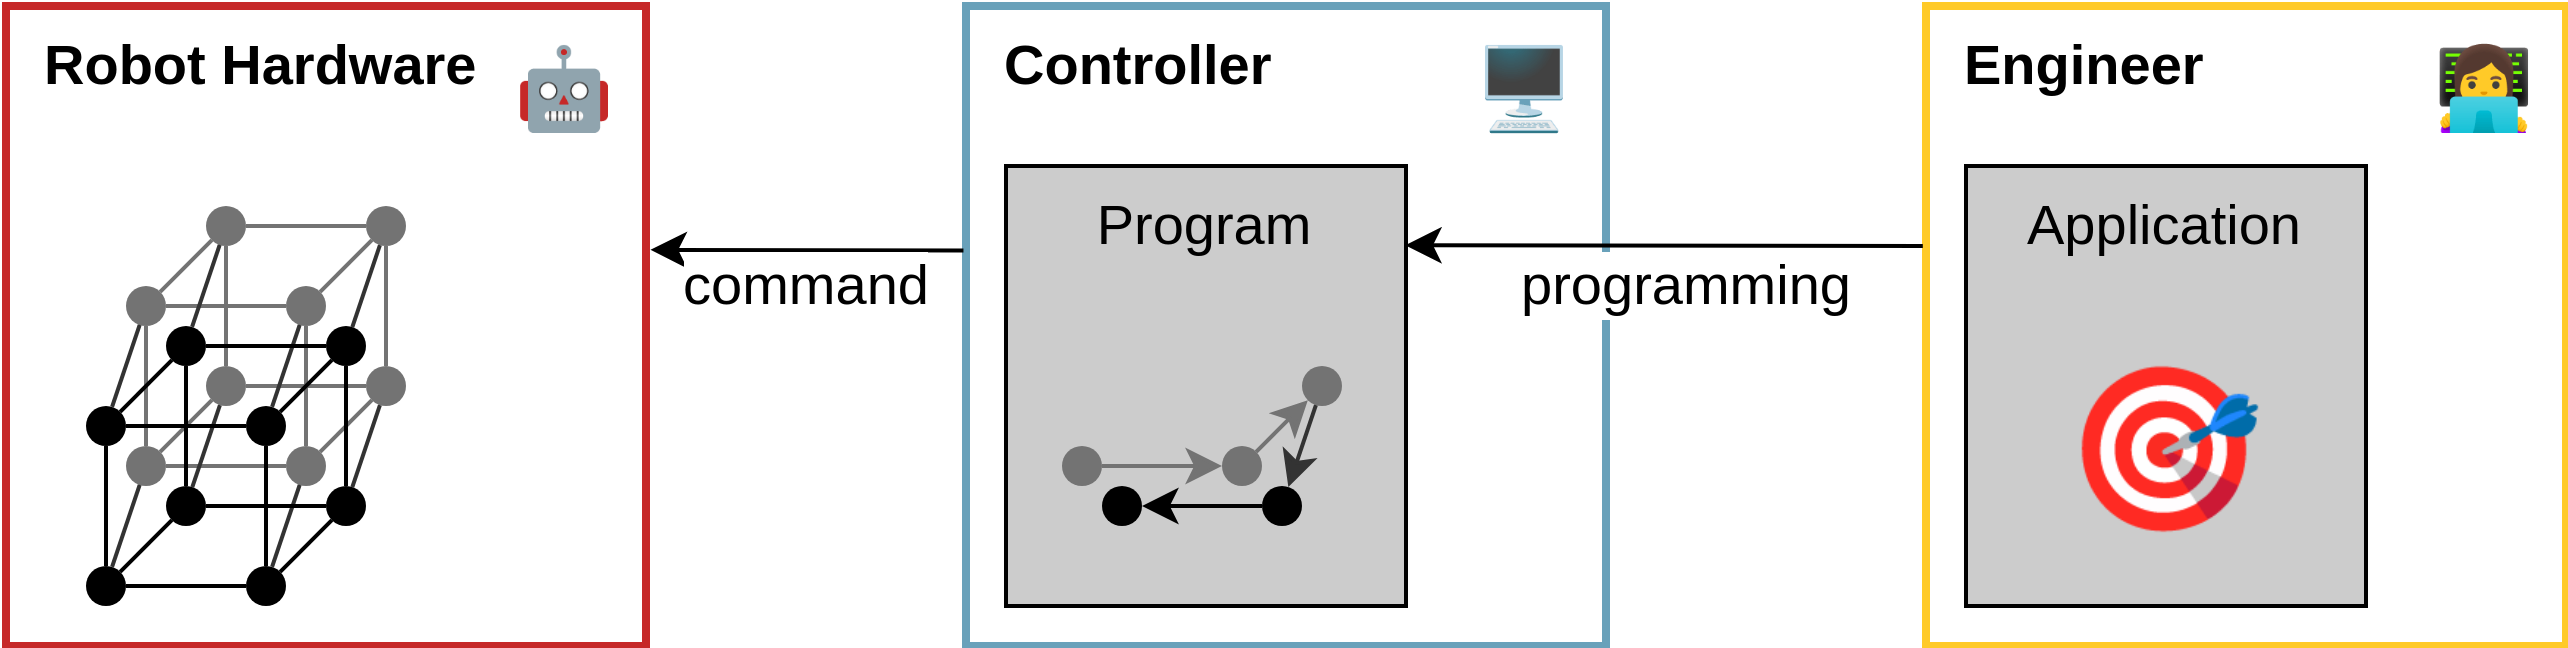

The diagram above was exported from draw.io. Its source (the exported page's mxGraphModel, read from the mxfile embedded in the PNG):
<mxGraphModel dx="1558" dy="1303" grid="1" gridSize="10" guides="1" tooltips="1" connect="1" arrows="1" fold="1" page="1" pageScale="1" pageWidth="300" pageHeight="300" background="#ffffff" math="0" shadow="0">
  <root>
    <mxCell id="0" />
    <mxCell id="1" parent="0" />
    <mxCell id="2" value="Robot Hardware" style="whiteSpace=wrap;html=1;fontFamily=Helvetica;fontSize=14;fillColor=none;strokeColor=#C62828;verticalAlign=top;align=left;spacingLeft=8;strokeWidth=2;fontStyle=1" parent="1" vertex="1">
      <mxGeometry width="160" height="160" as="geometry" />
    </mxCell>
    <mxCell id="3" value="Controller" style="whiteSpace=wrap;html=1;verticalAlign=top;fontFamily=Helvetica;fontSize=14;fillColor=none;strokeColor=#69A1BA;spacingBottom=14;align=left;spacingLeft=8;fontStyle=1;strokeWidth=2;" parent="1" vertex="1">
      <mxGeometry x="240" width="160" height="160" as="geometry" />
    </mxCell>
    <mxCell id="5" value="Program" style="whiteSpace=wrap;html=1;fontFamily=Helvetica;fontSize=14;fillColor=#CCCCCC;strokeColor=light-dark(#000000, #9577a3);verticalAlign=top;" parent="1" vertex="1">
      <mxGeometry x="250" y="40" width="100" height="110" as="geometry" />
    </mxCell>
    <mxCell id="8" value="command" style="edgeStyle=none;html=1;fontFamily=Helvetica;fontSize=14;exitX=-0.004;exitY=0.382;exitDx=0;exitDy=0;exitPerimeter=0;entryX=1.007;entryY=0.381;entryDx=0;entryDy=0;entryPerimeter=0;" parent="1" source="3" target="2" edge="1">
      <mxGeometry x="0.0057" y="9" relative="1" as="geometry">
        <mxPoint x="220" y="50" as="sourcePoint" />
        <mxPoint x="160" y="60" as="targetPoint" />
        <mxPoint as="offset" />
      </mxGeometry>
    </mxCell>
    <mxCell id="30" value="" style="ellipse;whiteSpace=wrap;html=1;fillColor=#737373;strokeColor=none;" parent="1" vertex="1">
      <mxGeometry x="30" y="70" width="10" height="10" as="geometry" />
    </mxCell>
    <mxCell id="31" value="" style="ellipse;whiteSpace=wrap;html=1;fillColor=#737373;strokeColor=none;" parent="1" vertex="1">
      <mxGeometry x="70" y="70" width="10" height="10" as="geometry" />
    </mxCell>
    <mxCell id="32" value="" style="ellipse;whiteSpace=wrap;html=1;fillColor=#737373;strokeColor=none;" parent="1" vertex="1">
      <mxGeometry x="50" y="90" width="10" height="10" as="geometry" />
    </mxCell>
    <mxCell id="33" value="" style="ellipse;whiteSpace=wrap;html=1;fillColor=#737373;strokeColor=none;" parent="1" vertex="1">
      <mxGeometry x="30" y="110" width="10" height="10" as="geometry" />
    </mxCell>
    <mxCell id="34" value="" style="ellipse;whiteSpace=wrap;html=1;fillColor=#737373;strokeColor=none;" parent="1" vertex="1">
      <mxGeometry x="50" y="50" width="10" height="10" as="geometry" />
    </mxCell>
    <mxCell id="35" value="" style="ellipse;whiteSpace=wrap;html=1;fillColor=#737373;strokeColor=none;" parent="1" vertex="1">
      <mxGeometry x="70" y="110" width="10" height="10" as="geometry" />
    </mxCell>
    <mxCell id="36" value="" style="ellipse;whiteSpace=wrap;html=1;fillColor=#737373;strokeColor=none;" parent="1" vertex="1">
      <mxGeometry x="90" y="50" width="10" height="10" as="geometry" />
    </mxCell>
    <mxCell id="37" value="" style="ellipse;whiteSpace=wrap;html=1;fillColor=#737373;strokeColor=none;" parent="1" vertex="1">
      <mxGeometry x="90" y="90" width="10" height="10" as="geometry" />
    </mxCell>
    <mxCell id="38" value="" style="endArrow=none;html=1;exitX=1;exitY=0;exitDx=0;exitDy=0;entryX=0;entryY=1;entryDx=0;entryDy=0;strokeColor=#737373;" parent="1" source="33" target="32" edge="1">
      <mxGeometry width="50" height="50" relative="1" as="geometry">
        <mxPoint x="130" y="120" as="sourcePoint" />
        <mxPoint x="180" y="70" as="targetPoint" />
      </mxGeometry>
    </mxCell>
    <mxCell id="39" value="" style="endArrow=none;html=1;exitX=1;exitY=0.5;exitDx=0;exitDy=0;entryX=0;entryY=0.5;entryDx=0;entryDy=0;strokeColor=#737373;" parent="1" source="33" target="35" edge="1">
      <mxGeometry width="50" height="50" relative="1" as="geometry">
        <mxPoint x="49" y="121" as="sourcePoint" />
        <mxPoint x="61" y="109" as="targetPoint" />
      </mxGeometry>
    </mxCell>
    <mxCell id="40" value="" style="endArrow=none;html=1;exitX=1;exitY=0;exitDx=0;exitDy=0;entryX=0;entryY=1;entryDx=0;entryDy=0;strokeColor=#737373;" parent="1" source="35" target="37" edge="1">
      <mxGeometry width="50" height="50" relative="1" as="geometry">
        <mxPoint x="59" y="131" as="sourcePoint" />
        <mxPoint x="71" y="119" as="targetPoint" />
      </mxGeometry>
    </mxCell>
    <mxCell id="41" value="" style="endArrow=none;html=1;exitX=1;exitY=0.5;exitDx=0;exitDy=0;entryX=0;entryY=0.5;entryDx=0;entryDy=0;strokeColor=#737373;" parent="1" source="32" target="37" edge="1">
      <mxGeometry width="50" height="50" relative="1" as="geometry">
        <mxPoint x="69" y="141" as="sourcePoint" />
        <mxPoint x="81" y="129" as="targetPoint" />
      </mxGeometry>
    </mxCell>
    <mxCell id="42" value="" style="endArrow=none;html=1;exitX=0.5;exitY=0;exitDx=0;exitDy=0;entryX=0.5;entryY=1;entryDx=0;entryDy=0;strokeColor=#737373;" parent="1" source="33" target="30" edge="1">
      <mxGeometry width="50" height="50" relative="1" as="geometry">
        <mxPoint x="79" y="151" as="sourcePoint" />
        <mxPoint x="91" y="139" as="targetPoint" />
      </mxGeometry>
    </mxCell>
    <mxCell id="43" value="" style="endArrow=none;html=1;exitX=1;exitY=0;exitDx=0;exitDy=0;entryX=0;entryY=1;entryDx=0;entryDy=0;strokeColor=#737373;" parent="1" source="30" target="34" edge="1">
      <mxGeometry width="50" height="50" relative="1" as="geometry">
        <mxPoint x="89" y="161" as="sourcePoint" />
        <mxPoint x="101" y="149" as="targetPoint" />
      </mxGeometry>
    </mxCell>
    <mxCell id="44" value="" style="endArrow=none;html=1;exitX=1;exitY=0.5;exitDx=0;exitDy=0;entryX=0;entryY=0.5;entryDx=0;entryDy=0;strokeColor=#737373;" parent="1" source="34" target="36" edge="1">
      <mxGeometry width="50" height="50" relative="1" as="geometry">
        <mxPoint x="99" y="171" as="sourcePoint" />
        <mxPoint x="111" y="159" as="targetPoint" />
      </mxGeometry>
    </mxCell>
    <mxCell id="45" value="" style="endArrow=none;html=1;exitX=1;exitY=0;exitDx=0;exitDy=0;entryX=0;entryY=1;entryDx=0;entryDy=0;strokeColor=#737373;" parent="1" source="31" target="36" edge="1">
      <mxGeometry width="50" height="50" relative="1" as="geometry">
        <mxPoint x="109" y="90" as="sourcePoint" />
        <mxPoint x="121" y="78" as="targetPoint" />
      </mxGeometry>
    </mxCell>
    <mxCell id="46" value="" style="endArrow=none;html=1;exitX=0.5;exitY=0;exitDx=0;exitDy=0;entryX=0.5;entryY=1;entryDx=0;entryDy=0;strokeColor=#737373;" parent="1" source="37" target="36" edge="1">
      <mxGeometry width="50" height="50" relative="1" as="geometry">
        <mxPoint x="119" y="191" as="sourcePoint" />
        <mxPoint x="131" y="179" as="targetPoint" />
      </mxGeometry>
    </mxCell>
    <mxCell id="47" value="" style="endArrow=none;html=1;exitX=0.5;exitY=0;exitDx=0;exitDy=0;entryX=0.5;entryY=1;entryDx=0;entryDy=0;strokeColor=#737373;" parent="1" source="35" target="31" edge="1">
      <mxGeometry width="50" height="50" relative="1" as="geometry">
        <mxPoint x="129" y="201" as="sourcePoint" />
        <mxPoint x="141" y="189" as="targetPoint" />
      </mxGeometry>
    </mxCell>
    <mxCell id="48" value="" style="endArrow=none;html=1;exitX=0.5;exitY=0;exitDx=0;exitDy=0;entryX=0.5;entryY=1;entryDx=0;entryDy=0;strokeColor=#737373;" parent="1" source="32" target="34" edge="1">
      <mxGeometry width="50" height="50" relative="1" as="geometry">
        <mxPoint x="85" y="120" as="sourcePoint" />
        <mxPoint x="85" y="90" as="targetPoint" />
      </mxGeometry>
    </mxCell>
    <mxCell id="49" value="" style="endArrow=none;html=1;exitX=0;exitY=0.5;exitDx=0;exitDy=0;entryX=1;entryY=0.5;entryDx=0;entryDy=0;strokeColor=#737373;" parent="1" source="31" target="30" edge="1">
      <mxGeometry width="50" height="50" relative="1" as="geometry">
        <mxPoint x="95" y="130" as="sourcePoint" />
        <mxPoint x="95" y="100" as="targetPoint" />
      </mxGeometry>
    </mxCell>
    <mxCell id="50" value="" style="endArrow=none;html=1;strokeColor=#333333;" parent="1" source="9" target="30" edge="1">
      <mxGeometry width="50" height="50" relative="1" as="geometry">
        <mxPoint x="45" y="120" as="sourcePoint" />
        <mxPoint x="45" y="90" as="targetPoint" />
      </mxGeometry>
    </mxCell>
    <mxCell id="51" value="" style="endArrow=none;html=1;strokeColor=#333333;" parent="1" source="13" target="34" edge="1">
      <mxGeometry width="50" height="50" relative="1" as="geometry">
        <mxPoint x="37" y="110" as="sourcePoint" />
        <mxPoint x="43" y="90" as="targetPoint" />
      </mxGeometry>
    </mxCell>
    <mxCell id="52" value="" style="endArrow=none;html=1;strokeColor=#333333;" parent="1" source="36" target="16" edge="1">
      <mxGeometry width="50" height="50" relative="1" as="geometry">
        <mxPoint x="47" y="120" as="sourcePoint" />
        <mxPoint x="53" y="100" as="targetPoint" />
      </mxGeometry>
    </mxCell>
    <mxCell id="53" value="" style="endArrow=none;html=1;strokeColor=#333333;" parent="1" source="12" target="33" edge="1">
      <mxGeometry width="50" height="50" relative="1" as="geometry">
        <mxPoint x="57" y="130" as="sourcePoint" />
        <mxPoint x="63" y="110" as="targetPoint" />
      </mxGeometry>
    </mxCell>
    <mxCell id="54" value="" style="endArrow=none;html=1;strokeColor=#333333;" parent="1" source="14" target="35" edge="1">
      <mxGeometry width="50" height="50" relative="1" as="geometry">
        <mxPoint x="67" y="140" as="sourcePoint" />
        <mxPoint x="73" y="120" as="targetPoint" />
      </mxGeometry>
    </mxCell>
    <mxCell id="55" value="" style="endArrow=none;html=1;strokeColor=#333333;" parent="1" source="37" target="17" edge="1">
      <mxGeometry width="50" height="50" relative="1" as="geometry">
        <mxPoint x="77" y="150" as="sourcePoint" />
        <mxPoint x="83" y="130" as="targetPoint" />
      </mxGeometry>
    </mxCell>
    <mxCell id="56" value="" style="endArrow=none;html=1;strokeColor=#333333;" parent="1" source="32" target="11" edge="1">
      <mxGeometry width="50" height="50" relative="1" as="geometry">
        <mxPoint x="87" y="160" as="sourcePoint" />
        <mxPoint x="93" y="140" as="targetPoint" />
      </mxGeometry>
    </mxCell>
    <mxCell id="57" value="" style="endArrow=none;html=1;strokeColor=#333333;" parent="1" source="10" target="31" edge="1">
      <mxGeometry width="50" height="50" relative="1" as="geometry">
        <mxPoint x="100" y="135" as="sourcePoint" />
        <mxPoint x="106" y="115" as="targetPoint" />
      </mxGeometry>
    </mxCell>
    <mxCell id="58" value="" style="group" parent="1" vertex="1" connectable="0">
      <mxGeometry x="20" y="80" width="70" height="70" as="geometry" />
    </mxCell>
    <mxCell id="9" value="" style="ellipse;whiteSpace=wrap;html=1;fillColor=#000000;strokeColor=none;" parent="58" vertex="1">
      <mxGeometry y="20" width="10" height="10" as="geometry" />
    </mxCell>
    <mxCell id="10" value="" style="ellipse;whiteSpace=wrap;html=1;fillColor=#000000;strokeColor=none;" parent="58" vertex="1">
      <mxGeometry x="40" y="20" width="10" height="10" as="geometry" />
    </mxCell>
    <mxCell id="11" value="" style="ellipse;whiteSpace=wrap;html=1;fillColor=#000000;strokeColor=none;" parent="58" vertex="1">
      <mxGeometry x="20" y="40" width="10" height="10" as="geometry" />
    </mxCell>
    <mxCell id="12" value="" style="ellipse;whiteSpace=wrap;html=1;fillColor=#000000;strokeColor=none;" parent="58" vertex="1">
      <mxGeometry y="60" width="10" height="10" as="geometry" />
    </mxCell>
    <mxCell id="13" value="" style="ellipse;whiteSpace=wrap;html=1;fillColor=#000000;strokeColor=none;" parent="58" vertex="1">
      <mxGeometry x="20" width="10" height="10" as="geometry" />
    </mxCell>
    <mxCell id="14" value="" style="ellipse;whiteSpace=wrap;html=1;fillColor=#000000;strokeColor=none;" parent="58" vertex="1">
      <mxGeometry x="40" y="60" width="10" height="10" as="geometry" />
    </mxCell>
    <mxCell id="16" value="" style="ellipse;whiteSpace=wrap;html=1;fillColor=#000000;strokeColor=none;" parent="58" vertex="1">
      <mxGeometry x="60" width="10" height="10" as="geometry" />
    </mxCell>
    <mxCell id="17" value="" style="ellipse;whiteSpace=wrap;html=1;fillColor=#000000;strokeColor=none;" parent="58" vertex="1">
      <mxGeometry x="60" y="40" width="10" height="10" as="geometry" />
    </mxCell>
    <mxCell id="18" value="" style="endArrow=none;html=1;exitX=1;exitY=0;exitDx=0;exitDy=0;entryX=0;entryY=1;entryDx=0;entryDy=0;" parent="58" source="12" target="11" edge="1">
      <mxGeometry width="50" height="50" relative="1" as="geometry">
        <mxPoint x="100" y="70" as="sourcePoint" />
        <mxPoint x="150" y="20" as="targetPoint" />
      </mxGeometry>
    </mxCell>
    <mxCell id="19" value="" style="endArrow=none;html=1;exitX=1;exitY=0.5;exitDx=0;exitDy=0;entryX=0;entryY=0.5;entryDx=0;entryDy=0;" parent="58" source="12" target="14" edge="1">
      <mxGeometry width="50" height="50" relative="1" as="geometry">
        <mxPoint x="19" y="71" as="sourcePoint" />
        <mxPoint x="31" y="59" as="targetPoint" />
      </mxGeometry>
    </mxCell>
    <mxCell id="20" value="" style="endArrow=none;html=1;exitX=1;exitY=0;exitDx=0;exitDy=0;entryX=0;entryY=1;entryDx=0;entryDy=0;" parent="58" source="14" target="17" edge="1">
      <mxGeometry width="50" height="50" relative="1" as="geometry">
        <mxPoint x="29" y="81" as="sourcePoint" />
        <mxPoint x="41" y="69" as="targetPoint" />
      </mxGeometry>
    </mxCell>
    <mxCell id="21" value="" style="endArrow=none;html=1;exitX=1;exitY=0.5;exitDx=0;exitDy=0;entryX=0;entryY=0.5;entryDx=0;entryDy=0;" parent="58" source="11" target="17" edge="1">
      <mxGeometry width="50" height="50" relative="1" as="geometry">
        <mxPoint x="39" y="91" as="sourcePoint" />
        <mxPoint x="51" y="79" as="targetPoint" />
      </mxGeometry>
    </mxCell>
    <mxCell id="22" value="" style="endArrow=none;html=1;exitX=0.5;exitY=0;exitDx=0;exitDy=0;entryX=0.5;entryY=1;entryDx=0;entryDy=0;" parent="58" source="12" target="9" edge="1">
      <mxGeometry width="50" height="50" relative="1" as="geometry">
        <mxPoint x="49" y="101" as="sourcePoint" />
        <mxPoint x="61" y="89" as="targetPoint" />
      </mxGeometry>
    </mxCell>
    <mxCell id="23" value="" style="endArrow=none;html=1;exitX=1;exitY=0;exitDx=0;exitDy=0;entryX=0;entryY=1;entryDx=0;entryDy=0;" parent="58" source="9" target="13" edge="1">
      <mxGeometry width="50" height="50" relative="1" as="geometry">
        <mxPoint x="59" y="111" as="sourcePoint" />
        <mxPoint x="71" y="99" as="targetPoint" />
      </mxGeometry>
    </mxCell>
    <mxCell id="24" value="" style="endArrow=none;html=1;exitX=1;exitY=0.5;exitDx=0;exitDy=0;entryX=0;entryY=0.5;entryDx=0;entryDy=0;" parent="58" source="13" target="16" edge="1">
      <mxGeometry width="50" height="50" relative="1" as="geometry">
        <mxPoint x="69" y="121" as="sourcePoint" />
        <mxPoint x="81" y="109" as="targetPoint" />
      </mxGeometry>
    </mxCell>
    <mxCell id="25" value="" style="endArrow=none;html=1;exitX=1;exitY=0;exitDx=0;exitDy=0;entryX=0;entryY=1;entryDx=0;entryDy=0;" parent="58" source="10" target="16" edge="1">
      <mxGeometry width="50" height="50" relative="1" as="geometry">
        <mxPoint x="79" y="40" as="sourcePoint" />
        <mxPoint x="91" y="28" as="targetPoint" />
      </mxGeometry>
    </mxCell>
    <mxCell id="26" value="" style="endArrow=none;html=1;exitX=0.5;exitY=0;exitDx=0;exitDy=0;entryX=0.5;entryY=1;entryDx=0;entryDy=0;" parent="58" source="17" target="16" edge="1">
      <mxGeometry width="50" height="50" relative="1" as="geometry">
        <mxPoint x="89" y="141" as="sourcePoint" />
        <mxPoint x="101" y="129" as="targetPoint" />
      </mxGeometry>
    </mxCell>
    <mxCell id="27" value="" style="endArrow=none;html=1;exitX=0.5;exitY=0;exitDx=0;exitDy=0;entryX=0.5;entryY=1;entryDx=0;entryDy=0;" parent="58" source="14" target="10" edge="1">
      <mxGeometry width="50" height="50" relative="1" as="geometry">
        <mxPoint x="99" y="151" as="sourcePoint" />
        <mxPoint x="111" y="139" as="targetPoint" />
      </mxGeometry>
    </mxCell>
    <mxCell id="28" value="" style="endArrow=none;html=1;exitX=0.5;exitY=0;exitDx=0;exitDy=0;entryX=0.5;entryY=1;entryDx=0;entryDy=0;" parent="58" source="11" target="13" edge="1">
      <mxGeometry width="50" height="50" relative="1" as="geometry">
        <mxPoint x="55" y="70" as="sourcePoint" />
        <mxPoint x="55" y="40" as="targetPoint" />
      </mxGeometry>
    </mxCell>
    <mxCell id="29" value="" style="endArrow=none;html=1;exitX=0;exitY=0.5;exitDx=0;exitDy=0;entryX=1;entryY=0.5;entryDx=0;entryDy=0;" parent="58" source="10" target="9" edge="1">
      <mxGeometry width="50" height="50" relative="1" as="geometry">
        <mxPoint x="65" y="80" as="sourcePoint" />
        <mxPoint x="65" y="50" as="targetPoint" />
      </mxGeometry>
    </mxCell>
    <mxCell id="134" value="🤖" style="text;whiteSpace=wrap;fontSize=20;align=center;verticalAlign=middle;" parent="1" vertex="1">
      <mxGeometry x="120" width="40" height="40" as="geometry" />
    </mxCell>
    <mxCell id="135" value="" style="group" parent="1" vertex="1" connectable="0">
      <mxGeometry x="264" y="90" width="70" height="40" as="geometry" />
    </mxCell>
    <mxCell id="122" value="" style="ellipse;whiteSpace=wrap;html=1;fillColor=#737373;strokeColor=none;" parent="135" vertex="1">
      <mxGeometry y="20" width="10" height="10" as="geometry" />
    </mxCell>
    <mxCell id="123" value="" style="ellipse;whiteSpace=wrap;html=1;fillColor=#737373;strokeColor=none;" parent="135" vertex="1">
      <mxGeometry x="40" y="20" width="10" height="10" as="geometry" />
    </mxCell>
    <mxCell id="124" value="" style="ellipse;whiteSpace=wrap;html=1;fillColor=#737373;strokeColor=none;" parent="135" vertex="1">
      <mxGeometry x="60" width="10" height="10" as="geometry" />
    </mxCell>
    <mxCell id="125" value="" style="endArrow=classic;html=1;exitX=1;exitY=0.5;exitDx=0;exitDy=0;entryX=0;entryY=0.5;entryDx=0;entryDy=0;strokeColor=#737373;endFill=1;" parent="135" source="122" target="123" edge="1">
      <mxGeometry width="50" height="50" relative="1" as="geometry">
        <mxPoint x="19" y="31" as="sourcePoint" />
        <mxPoint x="31" y="19" as="targetPoint" />
      </mxGeometry>
    </mxCell>
    <mxCell id="126" value="" style="endArrow=classic;html=1;exitX=1;exitY=0;exitDx=0;exitDy=0;entryX=0;entryY=1;entryDx=0;entryDy=0;strokeColor=#737373;endFill=1;" parent="135" source="123" target="124" edge="1">
      <mxGeometry width="50" height="50" relative="1" as="geometry">
        <mxPoint x="29" y="41" as="sourcePoint" />
        <mxPoint x="41" y="29" as="targetPoint" />
      </mxGeometry>
    </mxCell>
    <mxCell id="127" value="" style="endArrow=classic;html=1;strokeColor=#333333;endFill=1;" parent="135" source="124" target="129" edge="1">
      <mxGeometry width="50" height="50" relative="1" as="geometry">
        <mxPoint x="63" y="10" as="sourcePoint" />
        <mxPoint x="53" y="40" as="targetPoint" />
      </mxGeometry>
    </mxCell>
    <mxCell id="128" value="" style="ellipse;whiteSpace=wrap;html=1;fillColor=#000000;strokeColor=none;" parent="135" vertex="1">
      <mxGeometry x="10" y="30" width="10" height="10" as="geometry" />
    </mxCell>
    <mxCell id="129" value="" style="ellipse;whiteSpace=wrap;html=1;fillColor=#000000;strokeColor=none;" parent="135" vertex="1">
      <mxGeometry x="50" y="30" width="10" height="10" as="geometry" />
    </mxCell>
    <mxCell id="130" value="" style="endArrow=none;html=1;exitX=1;exitY=0.5;exitDx=0;exitDy=0;entryX=0;entryY=0.5;entryDx=0;entryDy=0;endFill=0;startArrow=classic;startFill=1;" parent="135" source="128" target="129" edge="1">
      <mxGeometry width="50" height="50" relative="1" as="geometry">
        <mxPoint x="29" y="81" as="sourcePoint" />
        <mxPoint x="41" y="69" as="targetPoint" />
      </mxGeometry>
    </mxCell>
    <mxCell id="136" value="🖥" style="text;whiteSpace=wrap;verticalAlign=middle;align=center;fontSize=20;" parent="1" vertex="1">
      <mxGeometry x="360" width="40" height="40" as="geometry" />
    </mxCell>
    <mxCell id="138" value="Engineer" style="whiteSpace=wrap;html=1;verticalAlign=top;fontFamily=Helvetica;fontSize=14;fillColor=none;strokeColor=#FFCA28;spacingBottom=14;align=left;spacingLeft=8;fontStyle=1;strokeWidth=2;" parent="1" vertex="1">
      <mxGeometry x="480" width="160" height="160" as="geometry" />
    </mxCell>
    <mxCell id="139" value="👩💻" style="text;whiteSpace=wrap;align=center;verticalAlign=middle;fontSize=20;" parent="1" vertex="1">
      <mxGeometry x="600" width="40" height="40" as="geometry" />
    </mxCell>
    <mxCell id="140" value="Application" style="whiteSpace=wrap;html=1;fontFamily=Helvetica;fontSize=14;fillColor=#CCCCCC;strokeColor=light-dark(#000000, #9577a3);verticalAlign=top;" parent="1" vertex="1">
      <mxGeometry x="490" y="40" width="100" height="110" as="geometry" />
    </mxCell>
    <mxCell id="141" value="🎯" style="text;whiteSpace=wrap;verticalAlign=middle;align=center;fontSize=40;" parent="1" vertex="1">
      <mxGeometry x="490" y="70" width="100" height="80" as="geometry" />
    </mxCell>
    <mxCell id="142" value="programming" style="edgeStyle=none;html=1;fontFamily=Helvetica;fontSize=14;entryX=0.998;entryY=0.18;entryDx=0;entryDy=0;exitX=-0.005;exitY=0.375;exitDx=0;exitDy=0;exitPerimeter=0;entryPerimeter=0;" parent="1" source="138" target="5" edge="1">
      <mxGeometry x="-0.0852" y="10" relative="1" as="geometry">
        <mxPoint x="448" y="60" as="sourcePoint" />
        <mxPoint x="368" y="60" as="targetPoint" />
        <mxPoint as="offset" />
      </mxGeometry>
    </mxCell>
  </root>
</mxGraphModel>